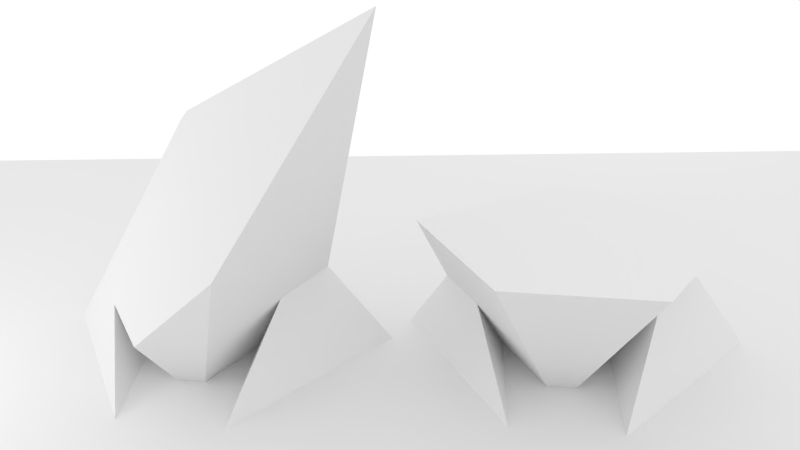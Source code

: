 # Source: mwss_unbounded.blend  (saved by Blender 2.62.0; exported with 4.5.12 LTS)
import bpy
from mathutils import Matrix  # noqa: F401  (used for matrix-valued properties, if any)

bpy.ops.wm.read_factory_settings(use_empty=True)
scene = bpy.context.scene
scene.name = 'Scene'

# ---- collections
col_collection_1 = bpy.data.collections.new('Collection 1'); scene.collection.children.link(col_collection_1)

# ---- materials (node trees are filled in below, after node groups)
mat_material_001 = bpy.data.materials.new('Material.001')
mat_material_001.alpha_threshold = 0.0
mat_material_001.use_transparent_shadow = False
mat_material_001.roughness = 0.5
mat_material_001.line_color = (0.0, 0.0, 0.0, 1.0)

# ---- material node trees

# ---- world
world_world = bpy.data.worlds.new('World'); scene.world = world_world
world_world.color = (1.0, 1.0, 1.0)
world_world.use_sun_shadow = False
world_world.sun_shadow_jitter_overblur = 0.0
world_world.cycles.sampling_method = 'MANUAL'
world_world.cycles.sample_map_resolution = 256

# ---- cameras
cam_camera = bpy.data.cameras.new('Camera')
cam_camera.clip_end = 100.0
cam_camera.lens = 35.0
cam_camera.sensor_width = 32.0
cam_camera.sensor_height = 18.0
cam_camera.ortho_scale = 7.314
cam_camera.dof.focus_distance = 0.0
cam_camera.dof.aperture_fstop = 128.0

# ---- lights
light_lamp_002 = bpy.data.lights.new('Lamp.002', 'POINT')
light_lamp_002.transmission_factor = 0.0
light_lamp_002.cutoff_distance = 30.0
light_lamp_002.energy = 1500.0
light_lamp_002.shadow_buffer_clip_start = 1.001
light_lamp_002.shadow_soft_size = 1.0
light_lamp_002.shadow_maximum_resolution = 0.006
light_lamp_002.use_absolute_resolution = True
light_lamp_002.cycles.use_multiple_importance_sampling = False
light_lamp = bpy.data.lights.new('Lamp', 'POINT')
light_lamp.transmission_factor = 0.0
light_lamp.cutoff_distance = 30.0
light_lamp.energy = 4000.0
light_lamp.shadow_buffer_clip_start = 1.001
light_lamp.shadow_soft_size = 5.0
light_lamp.shadow_maximum_resolution = 0.006
light_lamp.use_absolute_resolution = True
light_lamp.cycles.use_multiple_importance_sampling = False

# ---- meshes
me_delme2_003 = bpy.data.meshes.new('delme2.003')
me_delme2_003.from_pydata([(8.061, 4.276, -4.227), (1.657, 4.669, -6.501), (3.746, 18.83, 1.24), (-4.784, 0.0, -4.377), (-2.529, 6.623, 7.462), (-2.563, 5.883, 2.823), (4.452, 18.11, 1.157), (15.02, 0.0, -3.643), (0.4327, 0.0, -2.229), (-7.843, 13.2, -5.98), (-5.784, 0.0, 10.82), (6.783, 0.0, 9.59), (2.136, 0.0, -3.438), (0.9673, 0.0, 2.971), (11.32, 0.0, 6.49), (1.422, 0.0, -8.879), (7.687, 0.0, -1.679), (-17.1, 29.44, -1.589)], [], [(0, 1, 2), (3, 4, 5), (0, 6, 7), (8, 9, 1), (4, 10, 11), (8, 1, 12), (5, 8, 13), (6, 14, 7), (5, 13, 3), (4, 11, 2), (6, 2, 11), (0, 15, 16), (0, 2, 6), (4, 2, 17), (9, 2, 1), (6, 11, 14), (1, 0, 12), (9, 17, 2), (9, 8, 5), (3, 10, 4), (9, 5, 4), (9, 4, 17), (12, 0, 16), (0, 7, 15)])
me_delme2_003.use_remesh_preserve_volume = False
me_delme2_003.use_remesh_preserve_attributes = False
me_delme2_003.use_mirror_vertex_groups = False
me_delme2_003.update()
me_delme2_001 = bpy.data.meshes.new('delme2.001')
me_delme2_001.from_pydata([(8.054, 4.623, -4.06), (1.422, 0.0, -8.879), (7.577, 0.0, -1.295), (-2.529, 6.623, 7.462), (-5.784, 0.0, 10.82), (6.783, 0.0, 9.59), (-7.016, 11.88, -5.605), (10.7, 11.88, -7.657), (1.167, 11.88, -11.41), (4.866, 11.88, 4.32), (15.02, 0.0, -3.643), (12.3, 4.656, -2.409), (2.136, 0.0, -3.438), (6.811, 11.88, 2.99), (0.4327, 0.0, -2.229), (11.32, 0.0, 6.49), (-4.784, 0.0, -4.377), (-2.563, 5.883, 2.823), (0.9673, 0.0, 2.971), (-5.887, 11.88, 5.376)], [], [(0, 1, 2), (3, 4, 5), (6, 7, 8), (3, 5, 9), (10, 0, 11), (0, 2, 12), (11, 7, 13), (14, 6, 8), (13, 9, 5), (11, 13, 15), (1, 0, 10), (0, 7, 11), (16, 3, 17), (6, 17, 3), (17, 14, 18), (16, 4, 3), (17, 18, 16), (6, 3, 19), (13, 6, 19), (7, 12, 8), (13, 7, 6), (13, 5, 15), (6, 14, 17), (11, 15, 10), (13, 19, 9), (3, 9, 19), (0, 12, 7), (14, 8, 12)])
me_delme2_001.use_remesh_preserve_volume = False
me_delme2_001.use_remesh_preserve_attributes = False
me_delme2_001.use_mirror_vertex_groups = False
me_delme2_001.update()
me_plane = bpy.data.meshes.new('Plane')
me_plane.from_pydata([(1.0, 1.0, 0.0), (1.0, -1.0, 0.0), (-1.0, -1.0, 0.0), (-1.0, 1.0, 0.0)], [], [(0, 3, 2, 1)])
me_plane.materials.append(mat_material_001)
me_plane.use_remesh_preserve_volume = False
me_plane.use_remesh_preserve_attributes = False
me_plane.use_mirror_vertex_groups = False
me_plane.update()

# ---- objects
ob_mesh_003 = bpy.data.objects.new('Mesh.003', me_delme2_003)
ob_mesh = bpy.data.objects.new('Mesh', me_delme2_001)
ob_lamp_002 = bpy.data.objects.new('Lamp.002', light_lamp_002)
ob_plane = bpy.data.objects.new('Plane', me_plane)
ob_lamp = bpy.data.objects.new('Lamp', light_lamp)
ob_camera = bpy.data.objects.new('Camera', cam_camera)

# ---- transforms, parenting, visibility, modifiers, constraints
ob_mesh_003.location = (16.57, 15.96, 5.966e-07)
ob_mesh_003.rotation_euler = (1.571, -0.0, 0.3629)
ob_mesh_003.lineart.crease_threshold = 0.0
ob_mesh.location = (3.929, -7.298, -9.786e-07)
ob_mesh.rotation_euler = (1.571, -0.0, 0.3629)
ob_mesh.lineart.crease_threshold = 0.0
ob_lamp_002.location = (50.86, -45.32, 21.44)
ob_lamp_002.rotation_euler = (0.6503, 0.05522, 1.866)
ob_lamp_002.lock_rotations_4d = False
ob_lamp_002.empty_display_type = 'ARROWS'
ob_lamp_002.color = (0.0, 0.0, 0.0, 0.0)
ob_lamp_002.lineart.crease_threshold = 0.0
ob_plane.location = (62.12, -32.16, 0.03848)
ob_plane.scale = (1000.0, 1000.0, 1000.0)
ob_plane.lineart.crease_threshold = 0.0
ob_lamp.location = (22.91, 46.7, 12.78)
ob_lamp.rotation_euler = (0.6503, 0.05522, 1.866)
ob_lamp.scale = (-0.1072, -0.1072, -0.1072)
ob_lamp.lock_rotations_4d = False
ob_lamp.empty_display_type = 'ARROWS'
ob_lamp.color = (0.0, 0.0, 0.0, 0.0)
ob_lamp.lineart.crease_threshold = 0.0
ob_camera.location = (-35.81, 27.65, 38.53)
ob_camera.rotation_euler = (1.098, 0.01082, -2.027)
ob_camera.lock_rotations_4d = False
ob_camera.empty_display_type = 'ARROWS'
ob_camera.color = (0.0, 0.0, 0.0, 0.0)
ob_camera.display_type = 'WIRE'
ob_camera.lineart.crease_threshold = 0.0

# ---- collection membership
col_collection_1.objects.link(ob_mesh_003)
col_collection_1.objects.link(ob_mesh)
col_collection_1.objects.link(ob_lamp_002)
col_collection_1.objects.link(ob_plane)
col_collection_1.objects.link(ob_lamp)
col_collection_1.objects.link(ob_camera)

# ---- scene / render settings (as saved in the file)
scene.camera = ob_camera
scene.frame_start = 1; scene.frame_end = 250; scene.frame_set(1)
scene.render.engine = 'BLENDER_EEVEE_NEXT'
scene.render.image_settings.color_mode = 'RGB'
scene.render.image_settings.compression = 90
scene.render.dither_intensity = 0.0
scene.render.bake_margin = 2
scene.render.bake_bias = 0.0
scene.cycles.use_denoising = False
scene.cycles.samples = 10
scene.cycles.sampling_pattern = 'TABULATED_SOBOL'
scene.cycles.light_sampling_threshold = 0.0
scene.cycles.use_adaptive_sampling = False
scene.cycles.use_light_tree = False
scene.cycles.blur_glossy = 0.0
scene.cycles.volume_bounces = 1
scene.cycles.pixel_filter_type = 'GAUSSIAN'
scene.cycles.sample_clamp_indirect = 0.0
scene.view_settings.view_transform = 'Standard'
bpy.context.view_layer.update()
